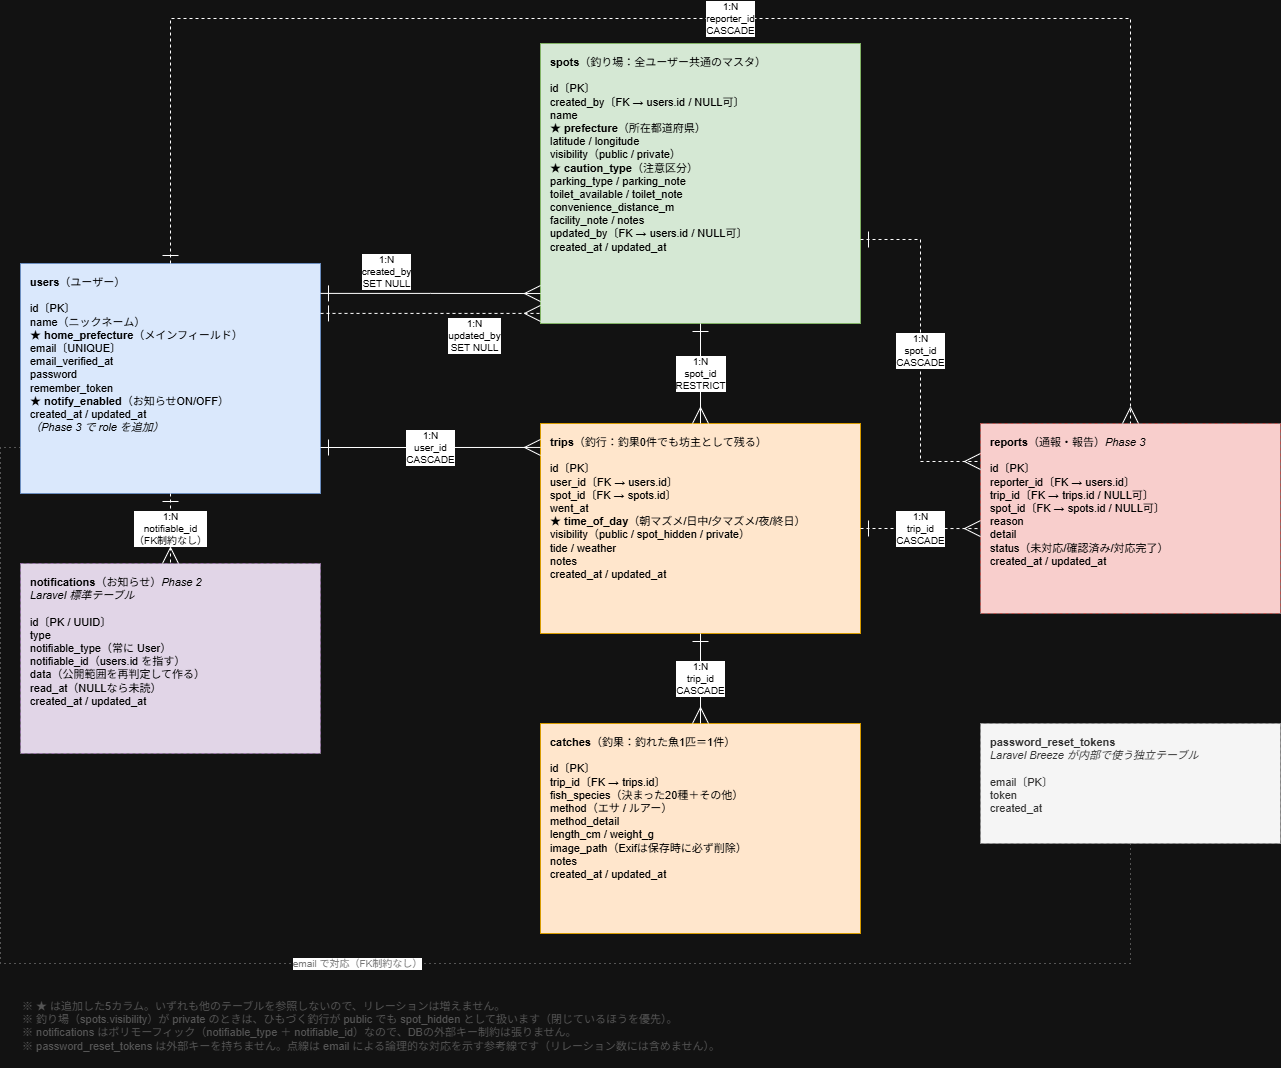

The diagram above was exported from draw.io. Its source (the exported page's mxGraphModel, read from the mxfile embedded in the PNG):
<mxGraphModel dx="2066" dy="2371" grid="1" gridSize="10" guides="1" tooltips="1" connect="1" arrows="1" fold="1" page="1" pageScale="1" pageWidth="827" pageHeight="1169" math="0" shadow="0">
  <root>
    <mxCell id="0" />
    <mxCell id="1" parent="0" />
    <mxCell id="users" parent="1" style="rounded=0;whiteSpace=wrap;html=1;align=left;verticalAlign=top;spacingLeft=8;spacingTop=6;fillColor=#dae8fc;strokeColor=#6c8ebf;fontColor=#000000;fontSize=11;" value="&lt;b&gt;users&lt;/b&gt;（ユーザー）&lt;br&gt;&lt;br&gt;id〔PK〕&lt;br&gt;name（ニックネーム）&lt;br&gt;&lt;b&gt;★ home_prefecture&lt;/b&gt;（メインフィールド）&lt;br&gt;email〔UNIQUE〕&lt;br&gt;email_verified_at&lt;br&gt;password&lt;br&gt;remember_token&lt;br&gt;&lt;b&gt;★ notify_enabled&lt;/b&gt;（お知らせON/OFF）&lt;br&gt;created_at / updated_at&lt;br&gt;&lt;i&gt;（Phase 3 で role を追加）&lt;/i&gt;" vertex="1">
      <mxGeometry height="230" width="300" x="40" y="260" as="geometry" />
    </mxCell>
    <mxCell id="spots" parent="1" style="rounded=0;whiteSpace=wrap;html=1;align=left;verticalAlign=top;spacingLeft=8;spacingTop=6;fillColor=#d5e8d4;strokeColor=#82b366;fontColor=#000000;fontSize=11;" value="&lt;b&gt;spots&lt;/b&gt;（釣り場：全ユーザー共通のマスタ）&lt;br&gt;&lt;br&gt;id〔PK〕&lt;br&gt;created_by〔FK → users.id / NULL可〕&lt;br&gt;name&lt;br&gt;&lt;b&gt;★ prefecture&lt;/b&gt;（所在都道府県）&lt;br&gt;latitude / longitude&lt;br&gt;visibility（public / private）&lt;br&gt;&lt;b&gt;★ caution_type&lt;/b&gt;（注意区分）&lt;br&gt;parking_type / parking_note&lt;br&gt;toilet_available / toilet_note&lt;br&gt;convenience_distance_m&lt;br&gt;facility_note / notes&lt;br&gt;updated_by〔FK → users.id / NULL可〕&lt;br&gt;created_at / updated_at" vertex="1">
      <mxGeometry height="280" width="320" x="560" y="40" as="geometry" />
    </mxCell>
    <mxCell id="trips" parent="1" style="rounded=0;whiteSpace=wrap;html=1;align=left;verticalAlign=top;spacingLeft=8;spacingTop=6;fillColor=#ffe6cc;strokeColor=#d79b00;fontColor=#000000;fontSize=11;" value="&lt;b&gt;trips&lt;/b&gt;（釣行：釣果0件でも坊主として残る）&lt;br&gt;&lt;br&gt;id〔PK〕&lt;br&gt;user_id〔FK → users.id〕&lt;br&gt;spot_id〔FK → spots.id〕&lt;br&gt;went_at&lt;br&gt;&lt;b&gt;★ time_of_day&lt;/b&gt;（朝マズメ/日中/夕マズメ/夜/終日）&lt;br&gt;visibility（public / spot_hidden / private）&lt;br&gt;tide / weather&lt;br&gt;notes&lt;br&gt;created_at / updated_at" vertex="1">
      <mxGeometry height="210" width="320" x="560" y="420" as="geometry" />
    </mxCell>
    <mxCell id="catches" parent="1" style="rounded=0;whiteSpace=wrap;html=1;align=left;verticalAlign=top;spacingLeft=8;spacingTop=6;fillColor=#ffe6cc;strokeColor=#d79b00;fontColor=#000000;fontSize=11;" value="&lt;b&gt;catches&lt;/b&gt;（釣果：釣れた魚1匹＝1件）&lt;br&gt;&lt;br&gt;id〔PK〕&lt;br&gt;trip_id〔FK → trips.id〕&lt;br&gt;fish_species（決まった20種＋その他）&lt;br&gt;method（エサ / ルアー）&lt;br&gt;method_detail&lt;br&gt;length_cm / weight_g&lt;br&gt;image_path（Exifは保存時に必ず削除）&lt;br&gt;notes&lt;br&gt;created_at / updated_at" vertex="1">
      <mxGeometry height="210" width="320" x="560" y="720" as="geometry" />
    </mxCell>
    <mxCell id="notifications" parent="1" style="rounded=0;whiteSpace=wrap;html=1;align=left;verticalAlign=top;spacingLeft=8;spacingTop=6;fillColor=#e1d5e7;strokeColor=#9673a6;fontColor=#000000;fontSize=11;dashed=1;" value="&lt;b&gt;notifications&lt;/b&gt;（お知らせ）&lt;i&gt;Phase 2&lt;/i&gt;&lt;br&gt;&lt;i&gt;Laravel 標準テーブル&lt;/i&gt;&lt;br&gt;&lt;br&gt;id〔PK / UUID〕&lt;br&gt;type&lt;br&gt;notifiable_type（常に User）&lt;br&gt;notifiable_id（users.id を指す）&lt;br&gt;data（公開範囲を再判定して作る）&lt;br&gt;read_at（NULLなら未読）&lt;br&gt;created_at / updated_at" vertex="1">
      <mxGeometry height="190" width="300" x="40" y="560" as="geometry" />
    </mxCell>
    <mxCell id="reports" parent="1" style="rounded=0;whiteSpace=wrap;html=1;align=left;verticalAlign=top;spacingLeft=8;spacingTop=6;fillColor=#f8cecc;strokeColor=#b85450;fontColor=#000000;fontSize=11;dashed=1;" value="&lt;b&gt;reports&lt;/b&gt;（通報・報告）&lt;i&gt;Phase 3&lt;/i&gt;&lt;br&gt;&lt;br&gt;id〔PK〕&lt;br&gt;reporter_id〔FK → users.id〕&lt;br&gt;trip_id〔FK → trips.id / NULL可〕&lt;br&gt;spot_id〔FK → spots.id / NULL可〕&lt;br&gt;reason&lt;br&gt;detail&lt;br&gt;status（未対応/確認済み/対応完了）&lt;br&gt;created_at / updated_at" vertex="1">
      <mxGeometry height="190" width="300" x="1000" y="420" as="geometry" />
    </mxCell>
    <mxCell id="prt" parent="1" style="rounded=0;whiteSpace=wrap;html=1;align=left;verticalAlign=top;spacingLeft=8;spacingTop=6;fillColor=#f5f5f5;strokeColor=#999999;fontColor=#333333;fontSize=11;dashed=1;" value="&lt;b&gt;password_reset_tokens&lt;/b&gt;&lt;br&gt;&lt;i&gt;Laravel Breeze が内部で使う独立テーブル&lt;/i&gt;&lt;br&gt;&lt;br&gt;email〔PK〕&lt;br&gt;token&lt;br&gt;created_at" vertex="1">
      <mxGeometry height="120" width="300" x="1000" y="720" as="geometry" />
    </mxCell>
    <mxCell id="note" parent="1" style="text;html=1;align=left;verticalAlign=top;fontSize=11;fontColor=#555555;whiteSpace=wrap;" value="※ ★ は追加した5カラム。いずれも他のテーブルを参照しないので、リレーションは増えません。&lt;br&gt;※ 釣り場（spots.visibility）が private のときは、ひもづく釣行が public でも spot_hidden として扱います（閉じているほうを優先）。&lt;br&gt;※ notifications はポリモーフィック（notifiable_type ＋ notifiable_id）なので、DBの外部キー制約は張りません。&lt;br&gt;※ password_reset_tokens は外部キーを持ちません。点線は email による論理的な対応を示す参考線です（リレーション数には含めません）。" vertex="1">
      <mxGeometry height="75" width="1260" x="40" y="990" as="geometry" />
    </mxCell>
    <mxCell id="e1" edge="1" parent="1" source="users" style="edgeStyle=orthogonalEdgeStyle;rounded=0;html=1;endArrow=ERmany;startArrow=ERone;fontSize=10;fontColor=#000000;labelBackgroundColor=#ffffff;exitX=1;exitY=0.13;entryX=0;entryY=0.893;startSize=14;endSize=14;" target="spots" value="1:N&lt;br&gt;created_by&lt;br&gt;SET NULL">
      <mxGeometry relative="1" x="-0.4" as="geometry">
        <mxPoint y="-22" as="offset" />
      </mxGeometry>
    </mxCell>
    <mxCell id="e2" edge="1" parent="1" source="users" style="edgeStyle=orthogonalEdgeStyle;rounded=0;html=1;endArrow=ERmany;startArrow=ERone;fontSize=10;fontColor=#000000;labelBackgroundColor=#ffffff;dashed=1;exitX=1;exitY=0.217;entryX=0;entryY=0.964;startSize=14;endSize=14;" target="spots" value="1:N&lt;br&gt;updated_by&lt;br&gt;SET NULL">
      <mxGeometry relative="1" x="0.4" as="geometry">
        <mxPoint y="22" as="offset" />
      </mxGeometry>
    </mxCell>
    <mxCell id="e3" edge="1" parent="1" source="users" style="edgeStyle=orthogonalEdgeStyle;rounded=0;html=1;endArrow=ERmany;startArrow=ERone;fontSize=10;fontColor=#000000;labelBackgroundColor=#ffffff;exitX=1;exitY=0.8;entryX=0;entryY=0.114;startSize=14;endSize=14;" target="trips" value="1:N&lt;br&gt;user_id&lt;br&gt;CASCADE">
      <mxGeometry relative="1" as="geometry" />
    </mxCell>
    <mxCell id="e4" edge="1" parent="1" source="spots" style="edgeStyle=orthogonalEdgeStyle;rounded=0;html=1;endArrow=ERmany;startArrow=ERone;fontSize=10;fontColor=#000000;labelBackgroundColor=#ffffff;exitX=0.5;exitY=1;entryX=0.5;entryY=0;startSize=14;endSize=14;" target="trips" value="1:N&lt;br&gt;spot_id&lt;br&gt;RESTRICT">
      <mxGeometry relative="1" as="geometry" />
    </mxCell>
    <mxCell id="e5" edge="1" parent="1" source="trips" style="edgeStyle=orthogonalEdgeStyle;rounded=0;html=1;endArrow=ERmany;startArrow=ERone;fontSize=10;fontColor=#000000;labelBackgroundColor=#ffffff;exitX=0.5;exitY=1;entryX=0.5;entryY=0;startSize=14;endSize=14;" target="catches" value="1:N&lt;br&gt;trip_id&lt;br&gt;CASCADE">
      <mxGeometry relative="1" as="geometry" />
    </mxCell>
    <mxCell id="e6" edge="1" parent="1" source="users" style="edgeStyle=orthogonalEdgeStyle;rounded=0;html=1;endArrow=ERmany;startArrow=ERone;fontSize=10;fontColor=#000000;labelBackgroundColor=#ffffff;dashed=1;exitX=0.5;exitY=1;entryX=0.5;entryY=0;startSize=14;endSize=14;" target="notifications" value="1:N&lt;br&gt;notifiable_id&lt;br&gt;（FK制約なし）">
      <mxGeometry relative="1" as="geometry" />
    </mxCell>
    <mxCell id="e7" edge="1" parent="1" source="users" style="edgeStyle=orthogonalEdgeStyle;rounded=0;html=1;endArrow=ERmany;startArrow=ERone;fontSize=10;fontColor=#000000;labelBackgroundColor=#ffffff;dashed=1;exitX=0.5;exitY=0;entryX=0.5;entryY=0;startSize=14;endSize=14;" target="reports" value="1:N&lt;br&gt;reporter_id&lt;br&gt;CASCADE">
      <mxGeometry relative="1" as="geometry">
        <Array as="points">
          <mxPoint x="190" y="15" />
          <mxPoint x="1150" y="15" />
        </Array>
      </mxGeometry>
    </mxCell>
    <mxCell id="e8" edge="1" parent="1" source="trips" style="edgeStyle=orthogonalEdgeStyle;rounded=0;html=1;endArrow=ERmany;startArrow=ERone;fontSize=10;fontColor=#000000;labelBackgroundColor=#ffffff;dashed=1;exitX=1;exitY=0.5;entryX=0;entryY=0.553;startSize=14;endSize=14;" target="reports" value="1:N&lt;br&gt;trip_id&lt;br&gt;CASCADE">
      <mxGeometry relative="1" as="geometry" />
    </mxCell>
    <mxCell id="e9" edge="1" parent="1" source="spots" style="edgeStyle=orthogonalEdgeStyle;rounded=0;html=1;endArrow=ERmany;startArrow=ERone;fontSize=10;fontColor=#000000;labelBackgroundColor=#ffffff;dashed=1;exitX=1;exitY=0.7;entryX=0;entryY=0.2;startSize=14;endSize=14;" target="reports" value="1:N&lt;br&gt;spot_id&lt;br&gt;CASCADE">
      <mxGeometry relative="1" as="geometry">
        <Array as="points">
          <mxPoint x="940" y="236" />
          <mxPoint x="940" y="458" />
        </Array>
      </mxGeometry>
    </mxCell>
    <mxCell id="e10" edge="1" parent="1" source="users" style="edgeStyle=orthogonalEdgeStyle;rounded=0;html=1;endArrow=none;startArrow=none;dashed=1;dashPattern=1 4;strokeColor=#999999;fontSize=10;fontColor=#777777;labelBackgroundColor=#ffffff;exitX=0;exitY=0.8;entryX=0.5;entryY=1;" target="prt" value="email で対応（FK制約なし）">
      <mxGeometry relative="1" as="geometry">
        <Array as="points">
          <mxPoint x="20" y="444" />
          <mxPoint x="20" y="960" />
          <mxPoint x="1150" y="960" />
        </Array>
      </mxGeometry>
    </mxCell>
  </root>
</mxGraphModel>